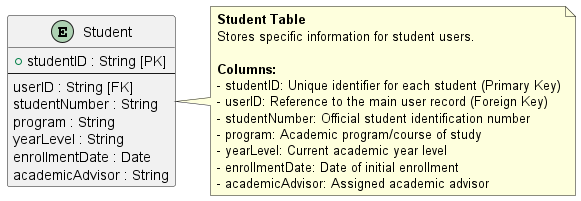

The diagram above was rendered by PlantUML. Its source (embedded in the PNG):
@startuml
' Student Table Structure

skinparam entity {
  BackgroundColor #f06292
  BorderColor black
  FontColor black
}

entity "Student" as Student {
  + studentID : String [PK]
  --
  userID : String [FK]
  studentNumber : String
  program : String
  yearLevel : String
  enrollmentDate : Date
  academicAdvisor : String
}

note right of Student
  **Student Table**
  Stores specific information for student users.
  
  **Columns:**
  - studentID: Unique identifier for each student (Primary Key)
  - userID: Reference to the main user record (Foreign Key)
  - studentNumber: Official student identification number
  - program: Academic program/course of study
  - yearLevel: Current academic year level
  - enrollmentDate: Date of initial enrollment
  - academicAdvisor: Assigned academic advisor
end note

@enduml